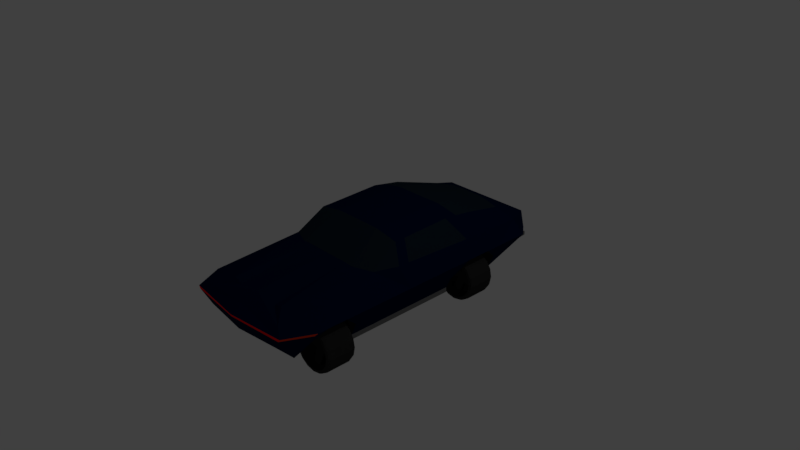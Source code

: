 # Source: Muscle.blend  (saved by Blender 2.79.0; exported with 4.5.12 LTS)
import bpy
from mathutils import Matrix  # noqa: F401  (used for matrix-valued properties, if any)

bpy.ops.wm.read_factory_settings(use_empty=True)
scene = bpy.context.scene
scene.name = 'Scene'

# ---- collections
col_collection_1 = bpy.data.collections.new('Collection 1'); scene.collection.children.link(col_collection_1)

# ---- materials (node trees are filled in below, after node groups)
mat_boost = bpy.data.materials.new('Boost')
mat_boost.alpha_threshold = 0.0
mat_boost.diffuse_color = (0.0, 0.4851, 1.0, 1.0)
mat_boost.roughness = 0.5
mat_car = bpy.data.materials.new('Car')
mat_car.alpha_threshold = 0.0
mat_car.diffuse_color = (0.0, 0.005605, 0.03434, 1.0)
mat_car.roughness = 0.5
mat_car.line_color = (0.0, 0.0, 0.0, 1.0)
mat_glass = bpy.data.materials.new('Glass')
mat_glass.alpha_threshold = 0.0
mat_glass.diffuse_color = (0.008568, 0.01938, 0.03071, 1.0)
mat_glass.roughness = 0.5
mat_chrome = bpy.data.materials.new('Chrome')
mat_chrome.alpha_threshold = 0.0
mat_chrome.diffuse_color = (0.1529, 0.1529, 0.1529, 1.0)
mat_chrome.roughness = 0.5
mat_black = bpy.data.materials.new('Black')
mat_black.alpha_threshold = 0.0
mat_black.diffuse_color = (0.02519, 0.02519, 0.02519, 1.0)
mat_black.roughness = 0.5
mat_indicator = bpy.data.materials.new('Indicator')
mat_indicator.alpha_threshold = 0.0
mat_indicator.diffuse_color = (0.8, 0.04469, 0.0, 1.0)
mat_indicator.roughness = 0.5
mat_headlight = bpy.data.materials.new('Headlight')
mat_headlight.alpha_threshold = 0.0
mat_headlight.diffuse_color = (0.7741, 0.8, 0.0, 1.0)
mat_headlight.roughness = 0.5
mat_brakelight = bpy.data.materials.new('Brakelight')
mat_brakelight.alpha_threshold = 0.0
mat_brakelight.diffuse_color = (1.0, 0.0, 0.0, 1.0)
mat_brakelight.roughness = 0.5

# ---- material node trees
mat_boost.use_nodes = True; mat_boost.node_tree.nodes.clear()
_N = mat_boost.node_tree.nodes; _L = mat_boost.node_tree.links
n0 = _N.new('ShaderNodeOutputMaterial'); n0.name = 'Material Output'; n0.location = (300, 300)
n1 = _N.new('ShaderNodeBsdfDiffuse'); n1.name = 'Diffuse BSDF'; n1.location = (10, 300)
n1.inputs[0].default_value = (0.0, 0.4879, 1.0, 1.0)
_L.new(n1.outputs[0], n0.inputs[0])
n0.is_active_output = True
mat_car.use_nodes = True; mat_car.node_tree.nodes.clear()
_N = mat_car.node_tree.nodes; _L = mat_car.node_tree.links
n0 = _N.new('ShaderNodeOutputMaterial'); n0.name = 'Material Output'; n0.location = (300, 300)
n1 = _N.new('ShaderNodeBsdfDiffuse'); n1.name = 'Diffuse BSDF'; n1.location = (10, 300)
n1.inputs[0].default_value = (0.0, 0.005605, 0.03434, 1.0)
_L.new(n1.outputs[0], n0.inputs[0])
n0.is_active_output = True
mat_glass.use_nodes = True; mat_glass.node_tree.nodes.clear()
_N = mat_glass.node_tree.nodes; _L = mat_glass.node_tree.links
n0 = _N.new('ShaderNodeOutputMaterial'); n0.name = 'Material Output'; n0.location = (300, 300)
n1 = _N.new('ShaderNodeBsdfDiffuse'); n1.name = 'Diffuse BSDF'; n1.location = (10, 300)
n1.inputs[0].default_value = (0.008807, 0.01899, 0.03106, 1.0)
_L.new(n1.outputs[0], n0.inputs[0])
n0.is_active_output = True
mat_chrome.use_nodes = True; mat_chrome.node_tree.nodes.clear()
_N = mat_chrome.node_tree.nodes; _L = mat_chrome.node_tree.links
n0 = _N.new('ShaderNodeOutputMaterial'); n0.name = 'Material Output'; n0.location = (300, 300)
n1 = _N.new('ShaderNodeBsdfDiffuse'); n1.name = 'Diffuse BSDF'; n1.location = (10, 300)
n1.inputs[0].default_value = (0.1523, 0.1523, 0.1523, 1.0)
_L.new(n1.outputs[0], n0.inputs[0])
n0.is_active_output = True
mat_black.use_nodes = True; mat_black.node_tree.nodes.clear()
_N = mat_black.node_tree.nodes; _L = mat_black.node_tree.links
n0 = _N.new('ShaderNodeOutputMaterial'); n0.name = 'Material Output'; n0.location = (300, 300)
n1 = _N.new('ShaderNodeBsdfDiffuse'); n1.name = 'Diffuse BSDF'; n1.location = (10, 300)
n1.inputs[0].default_value = (0.02539, 0.02539, 0.02539, 1.0)
_L.new(n1.outputs[0], n0.inputs[0])
n0.is_active_output = True
mat_indicator.use_nodes = True; mat_indicator.node_tree.nodes.clear()
_N = mat_indicator.node_tree.nodes; _L = mat_indicator.node_tree.links
n0 = _N.new('ShaderNodeOutputMaterial'); n0.name = 'Material Output'; n0.location = (300, 300)
n1 = _N.new('ShaderNodeBsdfDiffuse'); n1.name = 'Diffuse BSDF'; n1.location = (10, 300)
n1.inputs[0].default_value = (0.7991, 0.04519, 0.0, 1.0)
_L.new(n1.outputs[0], n0.inputs[0])
n0.is_active_output = True
mat_headlight.use_nodes = True; mat_headlight.node_tree.nodes.clear()
_N = mat_headlight.node_tree.nodes; _L = mat_headlight.node_tree.links
n0 = _N.new('ShaderNodeOutputMaterial'); n0.name = 'Material Output'; n0.location = (300, 300)
n1 = _N.new('ShaderNodeBsdfDiffuse'); n1.name = 'Diffuse BSDF'; n1.location = (10, 300)
n1.inputs[0].default_value = (0.7758, 0.7991, 0.0, 1.0)
_L.new(n1.outputs[0], n0.inputs[0])
n0.is_active_output = True
mat_brakelight.use_nodes = True; mat_brakelight.node_tree.nodes.clear()
_N = mat_brakelight.node_tree.nodes; _L = mat_brakelight.node_tree.links
n0 = _N.new('ShaderNodeOutputMaterial'); n0.name = 'Material Output'; n0.location = (300, 300)
n1 = _N.new('ShaderNodeBsdfDiffuse'); n1.name = 'Diffuse BSDF'; n1.location = (10, 300)
n1.inputs[0].default_value = (1.0, 0.0, 0.0, 1.0)
_L.new(n1.outputs[0], n0.inputs[0])
n0.is_active_output = True

# ---- world
world_world = bpy.data.worlds.new('World'); scene.world = world_world
world_world.color = (0.05088, 0.05088, 0.05088)
world_world.use_sun_shadow = False
world_world.sun_shadow_jitter_overblur = 0.0
world_world.cycles.sampling_method = 'MANUAL'

# ---- cameras
cam_camera = bpy.data.cameras.new('Camera')
cam_camera.clip_end = 100.0
cam_camera.lens = 35.0
cam_camera.sensor_width = 32.0
cam_camera.sensor_height = 18.0
cam_camera.ortho_scale = 7.314
cam_camera.dof.focus_distance = 0.0

# ---- lights
light_lamp = bpy.data.lights.new('Lamp', 'POINT')
light_lamp.transmission_factor = 0.0
light_lamp.cutoff_distance = 30.0
light_lamp.energy = 100.0
light_lamp.shadow_buffer_clip_start = 1.001
light_lamp.shadow_soft_size = 0.1
light_lamp.shadow_maximum_resolution = 0.006
light_lamp.use_absolute_resolution = True

# ---- meshes
me_cube_002 = bpy.data.meshes.new('Cube.002')
me_cube_002.from_pydata([(0.4499, 2.002, -0.1717), (-0.4499, 2.002, -0.1717), (0.4015, 1.927, -0.2898), (-0.4015, 1.927, -0.2898)], [], [(1, 0, 2, 3)])
_uv = me_cube_002.uv_layers.new(name='UVMap')
_uv.uv.foreach_set('vector', [3.941e-05, 3.941e-05, 1.0, 3.941e-05, 0.9461, 0.1554, 0.05385, 0.1554])
me_cube_002.materials.append(mat_boost)
me_cube_002.use_remesh_preserve_volume = False
me_cube_002.use_remesh_preserve_attributes = False
me_cube_002.use_mirror_vertex_groups = False
me_cube_002.update()
me_cube_001 = bpy.data.meshes.new('Cube.001')
me_cube_001.from_pydata([(0.8107, -2.018, -0.0007346), (0.6642, 2.228, 0.1217), (0.8107, 2.113, -0.03945), (0.7882, -2.018, -0.03601), (0.7531, 2.113, -0.03945), (0.6483, 2.2, 0.08243), (0.6128, 2.2, 0.08194), (-0.8107, -2.018, -0.0007346), (-0.6642, 2.228, 0.1217), (-0.8107, 2.113, -0.03945), (2.384e-07, -2.108, -0.0007346), (0.0, 2.228, 0.1217), (2.384e-07, -2.094, -0.03591), (-0.7882, -2.018, -0.03601), (0.0, 2.194, 0.07354), (-0.7531, 2.113, -0.03945), (-0.6483, 2.2, 0.08243), (-0.6128, 2.2, 0.08194)], [], [(12, 3, 0, 10), (4, 5, 6, 14, 11, 1, 2), (12, 10, 7, 13), (15, 9, 8, 11, 14, 17, 16)])
me_cube_001.polygons.foreach_set('material_index', [6, 6, 6, 6])
me_cube_001.materials.append(mat_car)
me_cube_001.materials.append(mat_glass)
me_cube_001.materials.append(mat_chrome)
me_cube_001.materials.append(mat_black)
me_cube_001.materials.append(mat_indicator)
me_cube_001.materials.append(mat_headlight)
me_cube_001.materials.append(mat_brakelight)
me_cube_001.use_remesh_preserve_volume = False
me_cube_001.use_remesh_preserve_attributes = False
me_cube_001.use_mirror_vertex_groups = False
me_cube_001.update()
me_cylinder_003 = bpy.data.meshes.new('Cylinder.003')
me_cylinder_003.from_pydata([(-0.1616, -0.3049, -7.898e-07), (-0.1616, -0.2817, 0.1167), (-0.1616, -0.2156, 0.2156), (-0.1616, -0.1167, 0.2817), (-0.1616, 9.61e-08, 0.3049), (-0.1616, 0.1167, 0.2817), (-0.1616, 0.2156, 0.2156), (-0.1616, 0.2817, 0.1167), (-0.1616, 0.3049, -8.941e-07), (-0.1616, 0.2817, -0.1167), (-0.1616, 0.2156, -0.2156), (-0.1616, 0.1167, -0.2817), (-0.1616, -1.816e-08, -0.3049), (-0.1616, -0.1167, -0.2817), (-0.1616, -0.2156, -0.2156), (-0.1616, -0.2817, -0.1167), (-0.1935, -0.2686, 0.1113), (-0.1935, -0.2908, -7.898e-07), (-0.1935, -0.2056, 0.2056), (-0.1935, -0.1113, 0.2686), (-0.1935, 1.018e-07, 0.2908), (-0.1935, 0.1113, 0.2686), (-0.1935, 0.2056, 0.2056), (-0.1935, 0.2686, 0.1113), (-0.1935, 0.2908, -8.941e-07), (-0.1935, 0.2686, -0.1113), (-0.1935, 0.2056, -0.2056), (-0.1935, 0.1113, -0.2686), (-0.1935, -7.846e-09, -0.2908), (-0.1935, -0.1113, -0.2686), (-0.1935, -0.2056, -0.2056), (-0.1935, -0.2686, -0.1113), (-0.1992, -0.2346, 0.09716), (-0.1992, -0.2539, -8.047e-07), (-0.1992, -0.1795, 0.1795), (-0.1992, -0.09716, 0.2346), (-0.1992, 9.721e-08, 0.2539), (-0.1992, 0.09716, 0.2346), (-0.1992, 0.1795, 0.1795), (-0.1992, 0.2346, 0.09716), (-0.1992, 0.2539, -8.792e-07), (-0.1992, 0.2346, -0.09716), (-0.1992, 0.1795, -0.1795), (-0.1992, 0.09716, -0.2346), (-0.1992, -4.207e-10, -0.2539), (-0.1992, -0.09716, -0.2346), (-0.1992, -0.1795, -0.1795), (-0.1992, -0.2346, -0.09716), (-0.1062, -0.2346, 0.09716), (-0.1062, -0.2539, -7.972e-07), (-0.1062, -0.1795, 0.1795), (-0.1062, -0.09716, 0.2346), (-0.1062, 8.138e-08, 0.2539), (-0.1062, 0.09716, 0.2346), (-0.1062, 0.1795, 0.1795), (-0.1062, 0.2346, 0.09716), (-0.1062, 0.2539, -8.792e-07), (-0.1062, 0.2346, -0.09716), (-0.1062, 0.1795, -0.1795), (-0.1062, 0.09716, -0.2346), (-0.1062, -1.625e-08, -0.2539), (-0.1062, -0.09716, -0.2346), (-0.1062, -0.1795, -0.1795), (-0.1062, -0.2346, -0.09716), (-0.06934, -0.07097, 0.04742), (-0.06934, -0.04742, -0.07097), (-0.06934, 0.04742, 0.07097), (-0.06934, 0.07097, -0.04742), (-0.0229, -0.2346, 0.09716), (-0.0229, -0.2539, -7.935e-07), (-0.0229, -0.1795, 0.1795), (-0.0229, -0.09716, 0.2346), (-0.0229, 0.09716, 0.2346), (-0.0229, 6.052e-08, 0.2539), (-0.0229, 0.1795, 0.1795), (-0.0229, 0.2346, 0.09716), (-0.0229, 0.2346, -0.09716), (-0.0229, 0.2539, -8.754e-07), (-0.0229, 0.1795, -0.1795), (-0.0229, 0.09716, -0.2346), (-0.0229, -0.09716, -0.2346), (-0.0229, -3.711e-08, -0.2539), (-0.0229, -0.1795, -0.1795), (-0.0229, -0.2346, -0.09716), (-0.0229, 0.07097, -0.04742), (-0.0229, 0.04742, 0.07097), (-0.0229, -0.07097, 0.04742), (-0.0229, -0.04742, -0.07097), (0.1616, -0.3049, -7.749e-07), (0.1616, -0.2817, 0.1167), (0.1616, -0.2156, 0.2156), (0.1616, -0.1167, 0.2817), (0.1616, 1.521e-08, 0.3049), (0.1616, 0.1167, 0.2817), (0.1616, 0.2156, 0.2156), (0.1616, 0.2817, 0.1167), (0.1616, 0.3049, -8.792e-07), (0.1616, 0.2817, -0.1167), (0.1616, 0.2156, -0.2156), (0.1616, 0.1167, -0.2817), (0.1616, -9.905e-08, -0.3049), (0.1616, -0.1167, -0.2817), (0.1616, -0.2156, -0.2156), (0.1616, -0.2817, -0.1167), (9.552e-08, -0.3049, -7.835e-07), (9.686e-08, -0.2817, 0.1167), (1.043e-07, -0.2156, 0.2156), (1.192e-07, -0.1167, 0.2817), (1.49e-07, 3.703e-08, 0.3049), (1.788e-07, 0.1167, 0.2817), (2.235e-07, 0.2156, 0.2156), (2.384e-07, 0.2817, 0.1167), (2.482e-07, 0.3049, -8.828e-07), (2.459e-07, 0.2817, -0.1167), (2.384e-07, 0.2156, -0.2156), (2.086e-07, 0.1167, -0.2817), (1.788e-07, -8.095e-08, -0.3049), (1.49e-07, -0.1167, -0.2817), (1.341e-07, -0.2156, -0.2156), (1.043e-07, -0.2817, -0.1167), (0.1935, -0.2686, 0.1113), (0.1935, -0.2908, -7.749e-07), (0.1935, -0.2056, 0.2056), (0.1935, -0.1113, 0.2686), (0.1935, 4.897e-09, 0.2908), (0.1935, 0.1113, 0.2686), (0.1935, 0.2056, 0.2056), (0.1935, 0.2686, 0.1113), (0.1935, 0.2908, -8.792e-07), (0.1935, 0.2686, -0.1113), (0.1935, 0.2056, -0.2056), (0.1935, 0.1113, -0.2686), (0.1935, -1.048e-07, -0.2908), (0.1935, -0.1113, -0.2686), (0.1935, -0.2056, -0.2056), (0.1935, -0.2686, -0.1113), (0.1992, -0.2346, 0.09716), (0.1992, -0.2539, -7.898e-07), (0.1992, -0.1795, 0.1795), (0.1992, -0.09716, 0.2346), (0.1992, -2.528e-09, 0.2539), (0.1992, 0.09716, 0.2346), (0.1992, 0.1795, 0.1795), (0.1992, 0.2346, 0.09716), (0.1992, 0.2539, -8.643e-07), (0.1992, 0.2346, -0.09716), (0.1992, 0.1795, -0.1795), (0.1992, 0.09716, -0.2346), (0.1992, -1.002e-07, -0.2539), (0.1992, -0.09716, -0.2346), (0.1992, -0.1795, -0.1795), (0.1992, -0.2346, -0.09716), (0.1062, -0.2346, 0.09716), (0.1062, -0.2539, -7.898e-07), (0.1062, -0.1795, 0.1795), (0.1062, -0.09716, 0.2346), (0.1062, 2.82e-08, 0.2539), (0.1062, 0.09716, 0.2346), (0.1062, 0.1795, 0.1795), (0.1062, 0.2346, 0.09716), (0.1062, 0.2539, -8.717e-07), (0.1062, 0.2346, -0.09716), (0.1062, 0.1795, -0.1795), (0.1062, 0.09716, -0.2346), (0.1062, -6.943e-08, -0.2539), (0.1062, -0.09716, -0.2346), (0.1062, -0.1795, -0.1795), (0.1062, -0.2346, -0.09716), (0.06934, -0.07097, 0.04742), (0.06934, -0.04742, -0.07097), (0.06934, 0.04742, 0.07097), (0.06934, 0.07097, -0.04742), (0.0229, -0.2346, 0.09716), (0.0229, -0.2539, -7.916e-07), (0.0229, -0.1795, 0.1795), (0.0229, -0.09716, 0.2346), (0.0229, 0.09716, 0.2346), (0.0229, 4.906e-08, 0.2539), (0.0229, 0.1795, 0.1795), (0.0229, 0.2346, 0.09716), (0.0229, 0.2346, -0.09716), (0.0229, 0.2539, -8.736e-07), (0.0229, 0.1795, -0.1795), (0.0229, 0.09716, -0.2346), (0.0229, -0.09716, -0.2346), (0.0229, -4.857e-08, -0.2539), (0.0229, -0.1795, -0.1795), (0.0229, -0.2346, -0.09716), (0.0229, 0.07097, -0.04742), (0.0229, 0.04742, 0.07097), (0.0229, -0.07097, 0.04742), (0.0229, -0.04742, -0.07097)], [], [(104, 105, 1, 0), (105, 106, 2, 1), (106, 107, 3, 2), (107, 108, 4, 3), (108, 109, 5, 4), (109, 110, 6, 5), (110, 111, 7, 6), (111, 112, 8, 7), (112, 113, 9, 8), (113, 114, 10, 9), (114, 115, 11, 10), (115, 116, 12, 11), (116, 117, 13, 12), (117, 118, 14, 13), (3, 19, 18, 2), (118, 119, 15, 14), (119, 104, 0, 15), (31, 47, 46, 30), (11, 27, 26, 10), (4, 20, 19, 3), (12, 28, 27, 11), (5, 21, 20, 4), (13, 29, 28, 12), (6, 22, 21, 5), (14, 30, 29, 13), (7, 23, 22, 6), (1, 16, 17, 0), (15, 31, 30, 14), (8, 24, 23, 7), (0, 17, 31, 15), (9, 25, 24, 8), (2, 18, 16, 1), (10, 26, 25, 9), (45, 61, 60, 44), (24, 40, 39, 23), (16, 32, 33, 17), (17, 33, 47, 31), (25, 41, 40, 24), (18, 34, 32, 16), (26, 42, 41, 25), (19, 35, 34, 18), (27, 43, 42, 26), (20, 36, 35, 19), (28, 44, 43, 27), (21, 37, 36, 20), (29, 45, 44, 28), (22, 38, 37, 21), (30, 46, 45, 29), (23, 39, 38, 22), (66, 85, 75, 55), (38, 54, 53, 37), (46, 62, 61, 45), (39, 55, 54, 38), (47, 63, 62, 46), (40, 56, 55, 39), (32, 48, 49, 33), (33, 49, 63, 47), (41, 57, 56, 40), (34, 50, 48, 32), (42, 58, 57, 41), (35, 51, 50, 34), (43, 59, 58, 42), (36, 52, 51, 35), (44, 60, 59, 43), (37, 53, 52, 36), (68, 70, 71, 86, 69), (59, 79, 78, 58), (55, 56, 67, 66), (51, 52, 66, 64), (56, 77, 84, 67), (65, 63, 49, 64), (59, 60, 65, 67), (67, 65, 64, 66), (51, 71, 70, 50), (77, 76, 78, 79, 84), (81, 80, 82, 83, 87), (73, 72, 74, 75, 85), (67, 84, 79, 59), (53, 72, 73, 52), (49, 69, 86, 64), (61, 80, 81, 60), (54, 74, 72, 53), (65, 87, 83, 63), (62, 82, 80, 61), (52, 73, 85, 66), (55, 75, 74, 54), (64, 86, 71, 51), (63, 83, 82, 62), (60, 81, 87, 65), (48, 68, 69, 49), (57, 76, 77, 56), (50, 70, 68, 48), (58, 78, 76, 57), (104, 88, 89, 105), (105, 89, 90, 106), (106, 90, 91, 107), (107, 91, 92, 108), (108, 92, 93, 109), (109, 93, 94, 110), (110, 94, 95, 111), (111, 95, 96, 112), (112, 96, 97, 113), (113, 97, 98, 114), (114, 98, 99, 115), (115, 99, 100, 116), (116, 100, 101, 117), (117, 101, 102, 118), (91, 90, 122, 123), (118, 102, 103, 119), (119, 103, 88, 104), (135, 134, 150, 151), (99, 98, 130, 131), (92, 91, 123, 124), (100, 99, 131, 132), (93, 92, 124, 125), (101, 100, 132, 133), (94, 93, 125, 126), (102, 101, 133, 134), (95, 94, 126, 127), (89, 88, 121, 120), (103, 102, 134, 135), (96, 95, 127, 128), (88, 103, 135, 121), (97, 96, 128, 129), (90, 89, 120, 122), (98, 97, 129, 130), (149, 148, 164, 165), (128, 127, 143, 144), (120, 121, 137, 136), (121, 135, 151, 137), (129, 128, 144, 145), (122, 120, 136, 138), (130, 129, 145, 146), (123, 122, 138, 139), (131, 130, 146, 147), (124, 123, 139, 140), (132, 131, 147, 148), (125, 124, 140, 141), (133, 132, 148, 149), (126, 125, 141, 142), (134, 133, 149, 150), (127, 126, 142, 143), (170, 159, 179, 189), (142, 141, 157, 158), (150, 149, 165, 166), (143, 142, 158, 159), (151, 150, 166, 167), (144, 143, 159, 160), (136, 137, 153, 152), (137, 151, 167, 153), (145, 144, 160, 161), (138, 136, 152, 154), (146, 145, 161, 162), (139, 138, 154, 155), (147, 146, 162, 163), (140, 139, 155, 156), (148, 147, 163, 164), (141, 140, 156, 157), (172, 173, 190, 175, 174), (163, 162, 182, 183), (159, 170, 171, 160), (155, 168, 170, 156), (160, 171, 188, 181), (169, 168, 153, 167), (163, 171, 169, 164), (171, 170, 168, 169), (155, 154, 174, 175), (181, 188, 183, 182, 180), (185, 191, 187, 186, 184), (177, 189, 179, 178, 176), (171, 163, 183, 188), (157, 156, 177, 176), (153, 168, 190, 173), (165, 164, 185, 184), (158, 157, 176, 178), (169, 167, 187, 191), (166, 165, 184, 186), (156, 170, 189, 177), (159, 158, 178, 179), (168, 155, 175, 190), (167, 166, 186, 187), (164, 169, 191, 185), (152, 153, 173, 172), (161, 160, 181, 180), (154, 152, 172, 174), (162, 161, 180, 182)])
me_cylinder_003.polygons.foreach_set('material_index', [0, 0, 0, 0, 0, 0, 0, 0, 0, 0, 0, 0, 0, 0, 0, 0, 0, 0, 0, 0, 0, 0, 0, 0, 0, 0, 0, 0, 0, 0, 0, 0, 0, 1, 0, 0, 0, 0, 0, 0, 0, 0, 0, 0, 0, 0, 0, 0, 0, 1, 1, 1, 1, 1, 1, 1, 1, 1, 1, 1, 1, 1, 1, 1, 1, 1, 1, 0, 0, 1, 0, 0, 0, 1, 1, 1, 1, 1, 1, 1, 1, 1, 1, 1, 1, 1, 1, 1, 1, 1, 1, 1, 1, 0, 0, 0, 0, 0, 0, 0, 0, 0, 0, 0, 0, 0, 0, 0, 0, 0, 0, 0, 0, 0, 0, 0, 0, 0, 0, 0, 0, 0, 0, 0, 0, 0, 0, 0, 0, 0, 0, 0, 0, 0, 0, 0, 0, 0, 0, 0, 0, 0, 0, 0, 0, 0, 0, 0, 0, 0, 0, 0, 0, 0, 0, 0, 0, 0, 0, 0, 0, 0, 0, 0, 0, 0, 0, 0, 0, 0, 0, 0, 0, 0, 0, 0, 0, 0, 0, 0, 0, 0, 0, 0, 0, 0])
me_cylinder_003.materials.append(mat_black)
me_cylinder_003.materials.append(mat_chrome)
me_cylinder_003.materials.append(mat_car)
me_cylinder_003.use_remesh_preserve_volume = False
me_cylinder_003.use_remesh_preserve_attributes = False
me_cylinder_003.use_mirror_vertex_groups = False
me_cylinder_003.update()
me_cylinder_002 = bpy.data.meshes.new('Cylinder.002')
me_cylinder_002.from_pydata([(-0.1616, 0.3049, 7.898e-07), (-0.1616, 0.2817, -0.1167), (-0.1616, 0.2156, -0.2156), (-0.1616, 0.1167, -0.2817), (-0.1616, -2.336e-08, -0.3049), (-0.1616, -0.1167, -0.2817), (-0.1616, -0.2156, -0.2156), (-0.1616, -0.2817, -0.1167), (-0.1616, -0.3049, 8.941e-07), (-0.1616, -0.2817, 0.1167), (-0.1616, -0.2156, 0.2156), (-0.1616, -0.1167, 0.2817), (-0.1616, 9.09e-08, 0.3049), (-0.1616, 0.1167, 0.2817), (-0.1616, 0.2156, 0.2156), (-0.1616, 0.2817, 0.1167), (-0.1935, 0.2686, -0.1113), (-0.1935, 0.2908, 8.047e-07), (-0.1935, 0.2056, -0.2056), (-0.1935, 0.1113, -0.2686), (-0.1935, -1.584e-08, -0.2908), (-0.1935, -0.1113, -0.2686), (-0.1935, -0.2056, -0.2056), (-0.1935, -0.2686, -0.1113), (-0.1935, -0.2908, 8.941e-07), (-0.1935, -0.2686, 0.1113), (-0.1935, -0.2056, 0.2056), (-0.1935, -0.1113, 0.2686), (-0.1935, 9.381e-08, 0.2908), (-0.1935, 0.1113, 0.2686), (-0.1935, 0.2056, 0.2056), (-0.1935, 0.2686, 0.1113), (-0.1992, 0.2346, -0.09716), (-0.1992, 0.2539, 8.047e-07), (-0.1992, 0.1795, -0.1795), (-0.1992, 0.09716, -0.2346), (-0.1992, -8.91e-09, -0.2539), (-0.1992, -0.09716, -0.2346), (-0.1992, -0.1795, -0.1795), (-0.1992, -0.2346, -0.09716), (-0.1992, -0.2539, 8.941e-07), (-0.1992, -0.2346, 0.09716), (-0.1992, -0.1795, 0.1795), (-0.1992, -0.09716, 0.2346), (-0.1992, 8.872e-08, 0.2539), (-0.1992, 0.09716, 0.2346), (-0.1992, 0.1795, 0.1795), (-0.1992, 0.2346, 0.09716), (-0.1062, 0.2346, -0.09716), (-0.1062, 0.2539, 7.972e-07), (-0.1062, 0.1795, -0.1795), (-0.1062, 0.09716, -0.2346), (-0.1062, -3.151e-08, -0.2539), (-0.1062, -0.09716, -0.2346), (-0.1062, -0.1795, -0.1795), (-0.1062, -0.2346, -0.09716), (-0.1062, -0.2539, 8.866e-07), (-0.1062, -0.2346, 0.09716), (-0.1062, -0.1795, 0.1795), (-0.1062, -0.09716, 0.2346), (-0.1062, 6.612e-08, 0.2539), (-0.1062, 0.09716, 0.2346), (-0.1062, 0.1795, 0.1795), (-0.1062, 0.2346, 0.09716), (-0.06934, 0.07097, -0.04742), (-0.06934, 0.04742, 0.07097), (-0.06934, -0.04742, -0.07097), (-0.06934, -0.07097, 0.04742), (-0.0229, 0.2346, -0.09716), (-0.0229, 0.2539, 7.972e-07), (-0.0229, 0.1795, -0.1795), (-0.0229, 0.09716, -0.2346), (-0.0229, -0.09716, -0.2346), (-0.0229, -4.508e-08, -0.2539), (-0.0229, -0.1795, -0.1795), (-0.0229, -0.2346, -0.09716), (-0.0229, -0.2346, 0.09716), (-0.0229, -0.2539, 8.792e-07), (-0.0229, -0.1795, 0.1795), (-0.0229, -0.09716, 0.2346), (-0.0229, 0.09716, 0.2346), (-0.0229, 5.255e-08, 0.2539), (-0.0229, 0.1795, 0.1795), (-0.0229, 0.2346, 0.09716), (-0.0229, -0.07097, 0.04742), (-0.0229, -0.04742, -0.07097), (-0.0229, 0.07097, -0.04742), (-0.0229, 0.04742, 0.07097), (0.1616, 0.3049, 7.749e-07), (0.1616, 0.2817, -0.1167), (0.1616, 0.2156, -0.2156), (0.1616, 0.1167, -0.2817), (0.1616, -7.6e-08, -0.3049), (0.1616, -0.1167, -0.2817), (0.1616, -0.2156, -0.2156), (0.1616, -0.2817, -0.1167), (0.1616, -0.3049, 8.792e-07), (0.1616, -0.2817, 0.1167), (0.1616, -0.2156, 0.2156), (0.1616, -0.1167, 0.2817), (0.1616, 3.826e-08, 0.3049), (0.1616, 0.1167, 0.2817), (0.1616, 0.2156, 0.2156), (0.1616, 0.2817, 0.1167), (-2.151e-07, 0.3049, 7.876e-07), (-2.235e-07, 0.2817, -0.1167), (-2.384e-07, 0.2156, -0.2156), (-2.682e-07, 0.1167, -0.2817), (-2.682e-07, -3.105e-08, -0.3049), (-2.98e-07, -0.1167, -0.2817), (-3.129e-07, -0.2156, -0.2156), (-3.129e-07, -0.2817, -0.1167), (-3.145e-07, -0.3049, 8.869e-07), (-3.055e-07, -0.2817, 0.1167), (-2.831e-07, -0.2156, 0.2156), (-2.682e-07, -0.1167, 0.2817), (-2.384e-07, 8.693e-08, 0.3049), (-2.384e-07, 0.1167, 0.2817), (-2.235e-07, 0.2156, 0.2156), (-2.161e-07, 0.2817, 0.1167), (0.1935, 0.2686, -0.1113), (0.1935, 0.2908, 7.749e-07), (0.1935, 0.2056, -0.2056), (0.1935, 0.1113, -0.2686), (0.1935, -7.891e-08, -0.2908), (0.1935, -0.1113, -0.2686), (0.1935, -0.2056, -0.2056), (0.1935, -0.2686, -0.1113), (0.1935, -0.2908, 8.792e-07), (0.1935, -0.2686, 0.1113), (0.1935, -0.2056, 0.2056), (0.1935, -0.1113, 0.2686), (0.1935, 3.074e-08, 0.2908), (0.1935, 0.1113, 0.2686), (0.1935, 0.2056, 0.2056), (0.1935, 0.2686, 0.1113), (0.1992, 0.2346, -0.09716), (0.1992, 0.2539, 7.898e-07), (0.1992, 0.1795, -0.1795), (0.1992, 0.09716, -0.2346), (0.1992, -7.382e-08, -0.2539), (0.1992, -0.09716, -0.2346), (0.1992, -0.1795, -0.1795), (0.1992, -0.2346, -0.09716), (0.1992, -0.2539, 8.643e-07), (0.1992, -0.2346, 0.09716), (0.1992, -0.1795, 0.1795), (0.1992, -0.09716, 0.2346), (0.1992, 2.381e-08, 0.2539), (0.1992, 0.09716, 0.2346), (0.1992, 0.1795, 0.1795), (0.1992, 0.2346, 0.09716), (0.1062, 0.2346, -0.09716), (0.1062, 0.2539, 7.898e-07), (0.1062, 0.1795, -0.1795), (0.1062, 0.09716, -0.2346), (0.1062, -6.612e-08, -0.2539), (0.1062, -0.09716, -0.2346), (0.1062, -0.1795, -0.1795), (0.1062, -0.2346, -0.09716), (0.1062, -0.2539, 8.717e-07), (0.1062, -0.2346, 0.09716), (0.1062, -0.1795, 0.1795), (0.1062, -0.09716, 0.2346), (0.1062, 3.151e-08, 0.2539), (0.1062, 0.09716, 0.2346), (0.1062, 0.1795, 0.1795), (0.1062, 0.2346, 0.09716), (0.06934, 0.07097, -0.04742), (0.06934, 0.04742, 0.07097), (0.06934, -0.04742, -0.07097), (0.06934, -0.07097, 0.04742), (0.0229, 0.2346, -0.09716), (0.0229, 0.2539, 7.953e-07), (0.0229, 0.1795, -0.1795), (0.0229, 0.09716, -0.2346), (0.0229, -0.09716, -0.2346), (0.0229, -5.255e-08, -0.2539), (0.0229, -0.1795, -0.1795), (0.0229, -0.2346, -0.09716), (0.0229, -0.2346, 0.09716), (0.0229, -0.2539, 8.773e-07), (0.0229, -0.1795, 0.1795), (0.0229, -0.09716, 0.2346), (0.0229, 0.09716, 0.2346), (0.0229, 4.508e-08, 0.2539), (0.0229, 0.1795, 0.1795), (0.0229, 0.2346, 0.09716), (0.0229, -0.07097, 0.04742), (0.0229, -0.04742, -0.07097), (0.0229, 0.07097, -0.04742), (0.0229, 0.04742, 0.07097)], [], [(104, 105, 1, 0), (105, 106, 2, 1), (106, 107, 3, 2), (107, 108, 4, 3), (108, 109, 5, 4), (109, 110, 6, 5), (110, 111, 7, 6), (111, 112, 8, 7), (112, 113, 9, 8), (113, 114, 10, 9), (114, 115, 11, 10), (115, 116, 12, 11), (116, 117, 13, 12), (117, 118, 14, 13), (3, 19, 18, 2), (118, 119, 15, 14), (119, 104, 0, 15), (31, 47, 46, 30), (11, 27, 26, 10), (4, 20, 19, 3), (12, 28, 27, 11), (5, 21, 20, 4), (13, 29, 28, 12), (6, 22, 21, 5), (14, 30, 29, 13), (7, 23, 22, 6), (1, 16, 17, 0), (15, 31, 30, 14), (8, 24, 23, 7), (0, 17, 31, 15), (9, 25, 24, 8), (2, 18, 16, 1), (10, 26, 25, 9), (45, 61, 60, 44), (24, 40, 39, 23), (16, 32, 33, 17), (17, 33, 47, 31), (25, 41, 40, 24), (18, 34, 32, 16), (26, 42, 41, 25), (19, 35, 34, 18), (27, 43, 42, 26), (20, 36, 35, 19), (28, 44, 43, 27), (21, 37, 36, 20), (29, 45, 44, 28), (22, 38, 37, 21), (30, 46, 45, 29), (23, 39, 38, 22), (66, 85, 75, 55), (38, 54, 53, 37), (46, 62, 61, 45), (39, 55, 54, 38), (47, 63, 62, 46), (40, 56, 55, 39), (32, 48, 49, 33), (33, 49, 63, 47), (41, 57, 56, 40), (34, 50, 48, 32), (42, 58, 57, 41), (35, 51, 50, 34), (43, 59, 58, 42), (36, 52, 51, 35), (44, 60, 59, 43), (37, 53, 52, 36), (68, 70, 71, 86, 69), (59, 79, 78, 58), (55, 56, 67, 66), (51, 52, 66, 64), (56, 77, 84, 67), (65, 63, 49, 64), (59, 60, 65, 67), (67, 65, 64, 66), (51, 71, 70, 50), (77, 76, 78, 79, 84), (81, 80, 82, 83, 87), (73, 72, 74, 75, 85), (67, 84, 79, 59), (53, 72, 73, 52), (49, 69, 86, 64), (61, 80, 81, 60), (54, 74, 72, 53), (65, 87, 83, 63), (62, 82, 80, 61), (52, 73, 85, 66), (55, 75, 74, 54), (64, 86, 71, 51), (63, 83, 82, 62), (60, 81, 87, 65), (48, 68, 69, 49), (57, 76, 77, 56), (50, 70, 68, 48), (58, 78, 76, 57), (104, 88, 89, 105), (105, 89, 90, 106), (106, 90, 91, 107), (107, 91, 92, 108), (108, 92, 93, 109), (109, 93, 94, 110), (110, 94, 95, 111), (111, 95, 96, 112), (112, 96, 97, 113), (113, 97, 98, 114), (114, 98, 99, 115), (115, 99, 100, 116), (116, 100, 101, 117), (117, 101, 102, 118), (91, 90, 122, 123), (118, 102, 103, 119), (119, 103, 88, 104), (135, 134, 150, 151), (99, 98, 130, 131), (92, 91, 123, 124), (100, 99, 131, 132), (93, 92, 124, 125), (101, 100, 132, 133), (94, 93, 125, 126), (102, 101, 133, 134), (95, 94, 126, 127), (89, 88, 121, 120), (103, 102, 134, 135), (96, 95, 127, 128), (88, 103, 135, 121), (97, 96, 128, 129), (90, 89, 120, 122), (98, 97, 129, 130), (149, 148, 164, 165), (128, 127, 143, 144), (120, 121, 137, 136), (121, 135, 151, 137), (129, 128, 144, 145), (122, 120, 136, 138), (130, 129, 145, 146), (123, 122, 138, 139), (131, 130, 146, 147), (124, 123, 139, 140), (132, 131, 147, 148), (125, 124, 140, 141), (133, 132, 148, 149), (126, 125, 141, 142), (134, 133, 149, 150), (127, 126, 142, 143), (170, 159, 179, 189), (142, 141, 157, 158), (150, 149, 165, 166), (143, 142, 158, 159), (151, 150, 166, 167), (144, 143, 159, 160), (136, 137, 153, 152), (137, 151, 167, 153), (145, 144, 160, 161), (138, 136, 152, 154), (146, 145, 161, 162), (139, 138, 154, 155), (147, 146, 162, 163), (140, 139, 155, 156), (148, 147, 163, 164), (141, 140, 156, 157), (172, 173, 190, 175, 174), (163, 162, 182, 183), (159, 170, 171, 160), (155, 168, 170, 156), (160, 171, 188, 181), (169, 168, 153, 167), (163, 171, 169, 164), (171, 170, 168, 169), (155, 154, 174, 175), (181, 188, 183, 182, 180), (185, 191, 187, 186, 184), (177, 189, 179, 178, 176), (171, 163, 183, 188), (157, 156, 177, 176), (153, 168, 190, 173), (165, 164, 185, 184), (158, 157, 176, 178), (169, 167, 187, 191), (166, 165, 184, 186), (156, 170, 189, 177), (159, 158, 178, 179), (168, 155, 175, 190), (167, 166, 186, 187), (164, 169, 191, 185), (152, 153, 173, 172), (161, 160, 181, 180), (154, 152, 172, 174), (162, 161, 180, 182)])
me_cylinder_002.polygons.foreach_set('material_index', [0, 0, 0, 0, 0, 0, 0, 0, 0, 0, 0, 0, 0, 0, 0, 0, 0, 0, 0, 0, 0, 0, 0, 0, 0, 0, 0, 0, 0, 0, 0, 0, 0, 1, 0, 0, 0, 0, 0, 0, 0, 0, 0, 0, 0, 0, 0, 0, 0, 1, 1, 1, 1, 1, 1, 1, 1, 1, 1, 1, 1, 1, 1, 1, 1, 1, 1, 0, 0, 1, 0, 0, 0, 1, 1, 1, 1, 1, 1, 1, 1, 1, 1, 1, 1, 1, 1, 1, 1, 1, 1, 1, 1, 0, 0, 0, 0, 0, 0, 0, 0, 0, 0, 0, 0, 0, 0, 0, 0, 0, 0, 0, 0, 0, 0, 0, 0, 0, 0, 0, 0, 0, 0, 0, 0, 0, 0, 0, 0, 0, 0, 0, 0, 0, 0, 0, 0, 0, 0, 0, 0, 0, 0, 0, 0, 0, 0, 0, 0, 0, 0, 0, 0, 0, 0, 0, 0, 0, 0, 0, 0, 0, 0, 0, 0, 0, 0, 0, 0, 0, 0, 0, 0, 0, 0, 0, 0, 0, 0, 0, 0, 0, 0, 0, 0, 0])
me_cylinder_002.materials.append(mat_black)
me_cylinder_002.materials.append(mat_chrome)
me_cylinder_002.materials.append(mat_car)
me_cylinder_002.use_remesh_preserve_volume = False
me_cylinder_002.use_remesh_preserve_attributes = False
me_cylinder_002.use_mirror_vertex_groups = False
me_cylinder_002.update()
me_cylinder_001 = bpy.data.meshes.new('Cylinder.001')
me_cylinder_001.from_pydata([(0.1616, 0.3049, -2.98e-08), (0.1616, 0.2817, -0.1167), (0.1616, 0.2156, -0.2156), (0.1616, 0.1167, -0.2817), (0.1616, -7.899e-08, -0.3049), (0.1616, -0.1167, -0.2817), (0.1616, -0.2156, -0.2156), (0.1616, -0.2817, -0.1167), (0.1616, -0.3049, 5.96e-08), (0.1616, -0.2817, 0.1167), (0.1616, -0.2156, 0.2156), (0.1616, -0.1167, 0.2817), (0.1616, 3.527e-08, 0.3049), (0.1616, 0.1167, 0.2817), (0.1616, 0.2156, 0.2156), (0.1616, 0.2817, 0.1167), (0.1935, 0.2686, -0.1113), (0.1935, 0.2908, -2.98e-08), (0.1935, 0.2056, -0.2056), (0.1935, 0.1113, -0.2686), (0.1935, -8.189e-08, -0.2908), (0.1935, -0.1113, -0.2686), (0.1935, -0.2056, -0.2056), (0.1935, -0.2686, -0.1113), (0.1935, -0.2908, 5.96e-08), (0.1935, -0.2686, 0.1113), (0.1935, -0.2056, 0.2056), (0.1935, -0.1113, 0.2686), (0.1935, 2.775e-08, 0.2908), (0.1935, 0.1113, 0.2686), (0.1935, 0.2056, 0.2056), (0.1935, 0.2686, 0.1113), (0.1992, 0.2346, -0.09716), (0.1992, 0.2539, -2.98e-08), (0.1992, 0.1795, -0.1795), (0.1992, 0.09716, -0.2346), (0.1992, -7.681e-08, -0.2539), (0.1992, -0.09716, -0.2346), (0.1992, -0.1795, -0.1795), (0.1992, -0.2346, -0.09716), (0.1992, -0.2539, 5.96e-08), (0.1992, -0.2346, 0.09716), (0.1992, -0.1795, 0.1795), (0.1992, -0.09716, 0.2346), (0.1992, 2.082e-08, 0.2539), (0.1992, 0.09716, 0.2346), (0.1992, 0.1795, 0.1795), (0.1992, 0.2346, 0.09716), (0.1062, 0.2346, -0.09716), (0.1062, 0.2539, -2.235e-08), (0.1062, 0.1795, -0.1795), (0.1062, 0.09716, -0.2346), (0.1062, -6.911e-08, -0.2539), (0.1062, -0.09716, -0.2346), (0.1062, -0.1795, -0.1795), (0.1062, -0.2346, -0.09716), (0.1062, -0.2539, 5.96e-08), (0.1062, -0.2346, 0.09716), (0.1062, -0.1795, 0.1795), (0.1062, -0.09716, 0.2346), (0.1062, 2.852e-08, 0.2539), (0.1062, 0.09716, 0.2346), (0.1062, 0.1795, 0.1795), (0.1062, 0.2346, 0.09716), (0.06934, 0.07097, -0.04742), (0.06934, 0.04742, 0.07097), (0.06934, -0.04742, -0.07097), (0.06934, -0.07097, 0.04742), (0.0229, 0.2346, -0.09716), (0.0229, 0.2539, -2.049e-08), (0.0229, 0.1795, -0.1795), (0.0229, 0.09716, -0.2346), (0.0229, -0.09716, -0.2346), (0.0229, -5.553e-08, -0.2539), (0.0229, -0.1795, -0.1795), (0.0229, -0.2346, -0.09716), (0.0229, -0.2346, 0.09716), (0.0229, -0.2539, 6.147e-08), (0.0229, -0.1795, 0.1795), (0.0229, -0.09716, 0.2346), (0.0229, 0.09716, 0.2346), (0.0229, 4.21e-08, 0.2539), (0.0229, 0.1795, 0.1795), (0.0229, 0.2346, 0.09716), (0.0229, -0.07097, 0.04742), (0.0229, -0.04742, -0.07097), (0.0229, 0.07097, -0.04742), (0.0229, 0.04742, 0.07097), (-0.1616, 0.3049, -1.49e-08), (-0.1616, 0.2817, -0.1167), (-0.1616, 0.2156, -0.2156), (-0.1616, 0.1167, -0.2817), (-0.1616, -2.634e-08, -0.3049), (-0.1616, -0.1167, -0.2817), (-0.1616, -0.2156, -0.2156), (-0.1616, -0.2817, -0.1167), (-0.1616, -0.3049, 7.451e-08), (-0.1616, -0.2817, 0.1167), (-0.1616, -0.2156, 0.2156), (-0.1616, -0.1167, 0.2817), (-0.1616, 8.791e-08, 0.3049), (-0.1616, 0.1167, 0.2817), (-0.1616, 0.2156, 0.2156), (-0.1616, 0.2817, 0.1167), (1.082e-07, 0.3049, -2.853e-08), (9.686e-08, 0.2817, -0.1167), (8.941e-08, 0.2156, -0.2156), (5.96e-08, 0.1167, -0.2817), (5.96e-08, -3.404e-08, -0.3049), (2.98e-08, -0.1167, -0.2817), (1.49e-08, -0.2156, -0.2156), (7.451e-09, -0.2817, -0.1167), (8.88e-09, -0.3049, 7.083e-08), (1.49e-08, -0.2817, 0.1167), (2.98e-08, -0.2156, 0.2156), (5.96e-08, -0.1167, 0.2817), (5.96e-08, 8.394e-08, 0.3049), (8.941e-08, 0.1167, 0.2817), (1.043e-07, 0.2156, 0.2156), (1.118e-07, 0.2817, 0.1167), (-0.1935, 0.2686, -0.1113), (-0.1935, 0.2908, -1.49e-08), (-0.1935, 0.2056, -0.2056), (-0.1935, 0.1113, -0.2686), (-0.1935, -1.883e-08, -0.2908), (-0.1935, -0.1113, -0.2686), (-0.1935, -0.2056, -0.2056), (-0.1935, -0.2686, -0.1113), (-0.1935, -0.2908, 7.451e-08), (-0.1935, -0.2686, 0.1113), (-0.1935, -0.2056, 0.2056), (-0.1935, -0.1113, 0.2686), (-0.1935, 9.082e-08, 0.2908), (-0.1935, 0.1113, 0.2686), (-0.1935, 0.2056, 0.2056), (-0.1935, 0.2686, 0.1113), (-0.1992, 0.2346, -0.09716), (-0.1992, 0.2539, -1.49e-08), (-0.1992, 0.1795, -0.1795), (-0.1992, 0.09716, -0.2346), (-0.1992, -1.19e-08, -0.2539), (-0.1992, -0.09716, -0.2346), (-0.1992, -0.1795, -0.1795), (-0.1992, -0.2346, -0.09716), (-0.1992, -0.2539, 7.451e-08), (-0.1992, -0.2346, 0.09716), (-0.1992, -0.1795, 0.1795), (-0.1992, -0.09716, 0.2346), (-0.1992, 8.573e-08, 0.2539), (-0.1992, 0.09716, 0.2346), (-0.1992, 0.1795, 0.1795), (-0.1992, 0.2346, 0.09716), (-0.1062, 0.2346, -0.09716), (-0.1062, 0.2539, -1.49e-08), (-0.1062, 0.1795, -0.1795), (-0.1062, 0.09716, -0.2346), (-0.1062, -3.45e-08, -0.2539), (-0.1062, -0.09716, -0.2346), (-0.1062, -0.1795, -0.1795), (-0.1062, -0.2346, -0.09716), (-0.1062, -0.2539, 6.706e-08), (-0.1062, -0.2346, 0.09716), (-0.1062, -0.1795, 0.1795), (-0.1062, -0.09716, 0.2346), (-0.1062, 6.313e-08, 0.2539), (-0.1062, 0.09716, 0.2346), (-0.1062, 0.1795, 0.1795), (-0.1062, 0.2346, 0.09716), (-0.06934, 0.07097, -0.04742), (-0.06934, 0.04742, 0.07097), (-0.06934, -0.04742, -0.07097), (-0.06934, -0.07097, 0.04742), (-0.0229, 0.2346, -0.09716), (-0.0229, 0.2539, -1.863e-08), (-0.0229, 0.1795, -0.1795), (-0.0229, 0.09716, -0.2346), (-0.0229, -0.09716, -0.2346), (-0.0229, -4.807e-08, -0.2539), (-0.0229, -0.1795, -0.1795), (-0.0229, -0.2346, -0.09716), (-0.0229, -0.2346, 0.09716), (-0.0229, -0.2539, 6.333e-08), (-0.0229, -0.1795, 0.1795), (-0.0229, -0.09716, 0.2346), (-0.0229, 0.09716, 0.2346), (-0.0229, 4.956e-08, 0.2539), (-0.0229, 0.1795, 0.1795), (-0.0229, 0.2346, 0.09716), (-0.0229, -0.07097, 0.04742), (-0.0229, -0.04742, -0.07097), (-0.0229, 0.07097, -0.04742), (-0.0229, 0.04742, 0.07097)], [], [(104, 0, 1, 105), (105, 1, 2, 106), (106, 2, 3, 107), (107, 3, 4, 108), (108, 4, 5, 109), (109, 5, 6, 110), (110, 6, 7, 111), (111, 7, 8, 112), (112, 8, 9, 113), (113, 9, 10, 114), (114, 10, 11, 115), (115, 11, 12, 116), (116, 12, 13, 117), (117, 13, 14, 118), (3, 2, 18, 19), (118, 14, 15, 119), (119, 15, 0, 104), (31, 30, 46, 47), (11, 10, 26, 27), (4, 3, 19, 20), (12, 11, 27, 28), (5, 4, 20, 21), (13, 12, 28, 29), (6, 5, 21, 22), (14, 13, 29, 30), (7, 6, 22, 23), (1, 0, 17, 16), (15, 14, 30, 31), (8, 7, 23, 24), (0, 15, 31, 17), (9, 8, 24, 25), (2, 1, 16, 18), (10, 9, 25, 26), (45, 44, 60, 61), (24, 23, 39, 40), (16, 17, 33, 32), (17, 31, 47, 33), (25, 24, 40, 41), (18, 16, 32, 34), (26, 25, 41, 42), (19, 18, 34, 35), (27, 26, 42, 43), (20, 19, 35, 36), (28, 27, 43, 44), (21, 20, 36, 37), (29, 28, 44, 45), (22, 21, 37, 38), (30, 29, 45, 46), (23, 22, 38, 39), (66, 55, 75, 85), (38, 37, 53, 54), (46, 45, 61, 62), (39, 38, 54, 55), (47, 46, 62, 63), (40, 39, 55, 56), (32, 33, 49, 48), (33, 47, 63, 49), (41, 40, 56, 57), (34, 32, 48, 50), (42, 41, 57, 58), (35, 34, 50, 51), (43, 42, 58, 59), (36, 35, 51, 52), (44, 43, 59, 60), (37, 36, 52, 53), (68, 69, 86, 71, 70), (59, 58, 78, 79), (55, 66, 67, 56), (51, 64, 66, 52), (56, 67, 84, 77), (65, 64, 49, 63), (59, 67, 65, 60), (67, 66, 64, 65), (51, 50, 70, 71), (77, 84, 79, 78, 76), (81, 87, 83, 82, 80), (73, 85, 75, 74, 72), (67, 59, 79, 84), (53, 52, 73, 72), (49, 64, 86, 69), (61, 60, 81, 80), (54, 53, 72, 74), (65, 63, 83, 87), (62, 61, 80, 82), (52, 66, 85, 73), (55, 54, 74, 75), (64, 51, 71, 86), (63, 62, 82, 83), (60, 65, 87, 81), (48, 49, 69, 68), (57, 56, 77, 76), (50, 48, 68, 70), (58, 57, 76, 78), (104, 105, 89, 88), (105, 106, 90, 89), (106, 107, 91, 90), (107, 108, 92, 91), (108, 109, 93, 92), (109, 110, 94, 93), (110, 111, 95, 94), (111, 112, 96, 95), (112, 113, 97, 96), (113, 114, 98, 97), (114, 115, 99, 98), (115, 116, 100, 99), (116, 117, 101, 100), (117, 118, 102, 101), (91, 123, 122, 90), (118, 119, 103, 102), (119, 104, 88, 103), (135, 151, 150, 134), (99, 131, 130, 98), (92, 124, 123, 91), (100, 132, 131, 99), (93, 125, 124, 92), (101, 133, 132, 100), (94, 126, 125, 93), (102, 134, 133, 101), (95, 127, 126, 94), (89, 120, 121, 88), (103, 135, 134, 102), (96, 128, 127, 95), (88, 121, 135, 103), (97, 129, 128, 96), (90, 122, 120, 89), (98, 130, 129, 97), (149, 165, 164, 148), (128, 144, 143, 127), (120, 136, 137, 121), (121, 137, 151, 135), (129, 145, 144, 128), (122, 138, 136, 120), (130, 146, 145, 129), (123, 139, 138, 122), (131, 147, 146, 130), (124, 140, 139, 123), (132, 148, 147, 131), (125, 141, 140, 124), (133, 149, 148, 132), (126, 142, 141, 125), (134, 150, 149, 133), (127, 143, 142, 126), (170, 189, 179, 159), (142, 158, 157, 141), (150, 166, 165, 149), (143, 159, 158, 142), (151, 167, 166, 150), (144, 160, 159, 143), (136, 152, 153, 137), (137, 153, 167, 151), (145, 161, 160, 144), (138, 154, 152, 136), (146, 162, 161, 145), (139, 155, 154, 138), (147, 163, 162, 146), (140, 156, 155, 139), (148, 164, 163, 147), (141, 157, 156, 140), (172, 174, 175, 190, 173), (163, 183, 182, 162), (159, 160, 171, 170), (155, 156, 170, 168), (160, 181, 188, 171), (169, 167, 153, 168), (163, 164, 169, 171), (171, 169, 168, 170), (155, 175, 174, 154), (181, 180, 182, 183, 188), (185, 184, 186, 187, 191), (177, 176, 178, 179, 189), (171, 188, 183, 163), (157, 176, 177, 156), (153, 173, 190, 168), (165, 184, 185, 164), (158, 178, 176, 157), (169, 191, 187, 167), (166, 186, 184, 165), (156, 177, 189, 170), (159, 179, 178, 158), (168, 190, 175, 155), (167, 187, 186, 166), (164, 185, 191, 169), (152, 172, 173, 153), (161, 180, 181, 160), (154, 174, 172, 152), (162, 182, 180, 161)])
me_cylinder_001.polygons.foreach_set('material_index', [0, 0, 0, 0, 0, 0, 0, 0, 0, 0, 0, 0, 0, 0, 0, 0, 0, 0, 0, 0, 0, 0, 0, 0, 0, 0, 0, 0, 0, 0, 0, 0, 0, 1, 0, 0, 0, 0, 0, 0, 0, 0, 0, 0, 0, 0, 0, 0, 0, 1, 1, 1, 1, 1, 1, 1, 1, 1, 1, 1, 1, 1, 1, 1, 1, 1, 1, 0, 0, 1, 0, 0, 0, 1, 1, 1, 1, 1, 1, 1, 1, 1, 1, 1, 1, 1, 1, 1, 1, 1, 1, 1, 1, 0, 0, 0, 0, 0, 0, 0, 0, 0, 0, 0, 0, 0, 0, 0, 0, 0, 0, 0, 0, 0, 0, 0, 0, 0, 0, 0, 0, 0, 0, 0, 0, 0, 0, 0, 0, 0, 0, 0, 0, 0, 0, 0, 0, 0, 0, 0, 0, 0, 0, 0, 0, 0, 0, 0, 0, 0, 0, 0, 0, 0, 0, 0, 0, 0, 0, 0, 0, 0, 0, 0, 0, 0, 0, 0, 0, 0, 0, 0, 0, 0, 0, 0, 0, 0, 0, 0, 0, 0, 0, 0, 0, 0])
me_cylinder_001.materials.append(mat_black)
me_cylinder_001.materials.append(mat_chrome)
me_cylinder_001.materials.append(mat_car)
me_cylinder_001.use_remesh_preserve_volume = False
me_cylinder_001.use_remesh_preserve_attributes = False
me_cylinder_001.use_mirror_vertex_groups = False
me_cylinder_001.update()
me_cylinder = bpy.data.meshes.new('Cylinder')
me_cylinder.from_pydata([(0.1616, -0.3049, 8.494e-07), (0.1616, -0.2817, 0.1167), (0.1616, -0.2156, 0.2156), (0.1616, -0.1167, 0.2817), (0.1616, 1.521e-08, 0.3049), (0.1616, 0.1167, 0.2817), (0.1616, 0.2156, 0.2156), (0.1616, 0.2817, 0.1167), (0.1616, 0.3049, 7.451e-07), (0.1616, 0.2817, -0.1167), (0.1616, 0.2156, -0.2156), (0.1616, 0.1167, -0.2817), (0.1616, -9.905e-08, -0.3049), (0.1616, -0.1167, -0.2817), (0.1616, -0.2156, -0.2156), (0.1616, -0.2817, -0.1167), (0.1935, -0.2686, 0.1113), (0.1935, -0.2908, 8.494e-07), (0.1935, -0.2056, 0.2056), (0.1935, -0.1113, 0.2686), (0.1935, 4.897e-09, 0.2908), (0.1935, 0.1113, 0.2686), (0.1935, 0.2056, 0.2056), (0.1935, 0.2686, 0.1113), (0.1935, 0.2908, 7.451e-07), (0.1935, 0.2686, -0.1113), (0.1935, 0.2056, -0.2056), (0.1935, 0.1113, -0.2686), (0.1935, -1.048e-07, -0.2908), (0.1935, -0.1113, -0.2686), (0.1935, -0.2056, -0.2056), (0.1935, -0.2686, -0.1113), (0.1992, -0.2346, 0.09716), (0.1992, -0.2539, 8.345e-07), (0.1992, -0.1795, 0.1795), (0.1992, -0.09716, 0.2346), (0.1992, -2.528e-09, 0.2539), (0.1992, 0.09716, 0.2346), (0.1992, 0.1795, 0.1795), (0.1992, 0.2346, 0.09716), (0.1992, 0.2539, 7.6e-07), (0.1992, 0.2346, -0.09716), (0.1992, 0.1795, -0.1795), (0.1992, 0.09716, -0.2346), (0.1992, -1.002e-07, -0.2539), (0.1992, -0.09716, -0.2346), (0.1992, -0.1795, -0.1795), (0.1992, -0.2346, -0.09716), (0.1062, -0.2346, 0.09716), (0.1062, -0.2539, 8.345e-07), (0.1062, -0.1795, 0.1795), (0.1062, -0.09716, 0.2346), (0.1062, 2.82e-08, 0.2539), (0.1062, 0.09716, 0.2346), (0.1062, 0.1795, 0.1795), (0.1062, 0.2346, 0.09716), (0.1062, 0.2539, 7.525e-07), (0.1062, 0.2346, -0.09716), (0.1062, 0.1795, -0.1795), (0.1062, 0.09716, -0.2346), (0.1062, -6.943e-08, -0.2539), (0.1062, -0.09716, -0.2346), (0.1062, -0.1795, -0.1795), (0.1062, -0.2346, -0.09716), (0.06934, -0.07097, 0.04742), (0.06934, -0.04742, -0.07097), (0.06934, 0.04742, 0.07097), (0.06934, 0.07097, -0.04742), (0.0229, -0.2346, 0.09716), (0.0229, -0.2539, 8.326e-07), (0.0229, -0.1795, 0.1795), (0.0229, -0.09716, 0.2346), (0.0229, 0.09716, 0.2346), (0.0229, 4.906e-08, 0.2539), (0.0229, 0.1795, 0.1795), (0.0229, 0.2346, 0.09716), (0.0229, 0.2346, -0.09716), (0.0229, 0.2539, 7.488e-07), (0.0229, 0.1795, -0.1795), (0.0229, 0.09716, -0.2346), (0.0229, -0.09716, -0.2346), (0.0229, -4.857e-08, -0.2539), (0.0229, -0.1795, -0.1795), (0.0229, -0.2346, -0.09716), (0.0229, 0.07097, -0.04742), (0.0229, 0.04742, 0.07097), (0.0229, -0.07097, 0.04742), (0.0229, -0.04742, -0.07097), (-0.1616, -0.3049, 8.345e-07), (-0.1616, -0.2817, 0.1167), (-0.1616, -0.2156, 0.2156), (-0.1616, -0.1167, 0.2817), (-0.1616, 9.61e-08, 0.3049), (-0.1616, 0.1167, 0.2817), (-0.1616, 0.2156, 0.2156), (-0.1616, 0.2817, 0.1167), (-0.1616, 0.3049, 7.302e-07), (-0.1616, 0.2817, -0.1167), (-0.1616, 0.2156, -0.2156), (-0.1616, 0.1167, -0.2817), (-0.1616, -1.816e-08, -0.3049), (-0.1616, -0.1167, -0.2817), (-0.1616, -0.2156, -0.2156), (-0.1616, -0.2817, -0.1167), (2.002e-07, -0.3049, 8.393e-07), (2.012e-07, -0.2817, 0.1167), (2.086e-07, -0.2156, 0.2156), (2.384e-07, -0.1167, 0.2817), (2.682e-07, 3.703e-08, 0.3049), (2.98e-07, 0.1167, 0.2817), (3.278e-07, 0.2156, 0.2156), (3.427e-07, 0.2817, 0.1167), (3.529e-07, 0.3049, 7.399e-07), (3.502e-07, 0.2817, -0.1167), (3.427e-07, 0.2156, -0.2156), (3.278e-07, 0.1167, -0.2817), (2.98e-07, -8.095e-08, -0.3049), (2.682e-07, -0.1167, -0.2817), (2.384e-07, -0.2156, -0.2156), (2.086e-07, -0.2817, -0.1167), (-0.1935, -0.2686, 0.1113), (-0.1935, -0.2908, 8.345e-07), (-0.1935, -0.2056, 0.2056), (-0.1935, -0.1113, 0.2686), (-0.1935, 1.018e-07, 0.2908), (-0.1935, 0.1113, 0.2686), (-0.1935, 0.2056, 0.2056), (-0.1935, 0.2686, 0.1113), (-0.1935, 0.2908, 7.302e-07), (-0.1935, 0.2686, -0.1113), (-0.1935, 0.2056, -0.2056), (-0.1935, 0.1113, -0.2686), (-0.1935, -7.846e-09, -0.2908), (-0.1935, -0.1113, -0.2686), (-0.1935, -0.2056, -0.2056), (-0.1935, -0.2686, -0.1113), (-0.1992, -0.2346, 0.09716), (-0.1992, -0.2539, 8.196e-07), (-0.1992, -0.1795, 0.1795), (-0.1992, -0.09716, 0.2346), (-0.1992, 9.721e-08, 0.2539), (-0.1992, 0.09716, 0.2346), (-0.1992, 0.1795, 0.1795), (-0.1992, 0.2346, 0.09716), (-0.1992, 0.2539, 7.451e-07), (-0.1992, 0.2346, -0.09716), (-0.1992, 0.1795, -0.1795), (-0.1992, 0.09716, -0.2346), (-0.1992, -4.208e-10, -0.2539), (-0.1992, -0.09716, -0.2346), (-0.1992, -0.1795, -0.1795), (-0.1992, -0.2346, -0.09716), (-0.1062, -0.2346, 0.09716), (-0.1062, -0.2539, 8.27e-07), (-0.1062, -0.1795, 0.1795), (-0.1062, -0.09716, 0.2346), (-0.1062, 8.138e-08, 0.2539), (-0.1062, 0.09716, 0.2346), (-0.1062, 0.1795, 0.1795), (-0.1062, 0.2346, 0.09716), (-0.1062, 0.2539, 7.451e-07), (-0.1062, 0.2346, -0.09716), (-0.1062, 0.1795, -0.1795), (-0.1062, 0.09716, -0.2346), (-0.1062, -1.625e-08, -0.2539), (-0.1062, -0.09716, -0.2346), (-0.1062, -0.1795, -0.1795), (-0.1062, -0.2346, -0.09716), (-0.06934, -0.07097, 0.04742), (-0.06934, -0.04742, -0.07097), (-0.06934, 0.04742, 0.07097), (-0.06934, 0.07097, -0.04742), (-0.0229, -0.2346, 0.09716), (-0.0229, -0.2539, 8.307e-07), (-0.0229, -0.1795, 0.1795), (-0.0229, -0.09716, 0.2346), (-0.0229, 0.09716, 0.2346), (-0.0229, 6.052e-08, 0.2539), (-0.0229, 0.1795, 0.1795), (-0.0229, 0.2346, 0.09716), (-0.0229, 0.2346, -0.09716), (-0.0229, 0.2539, 7.469e-07), (-0.0229, 0.1795, -0.1795), (-0.0229, 0.09716, -0.2346), (-0.0229, -0.09716, -0.2346), (-0.0229, -3.711e-08, -0.2539), (-0.0229, -0.1795, -0.1795), (-0.0229, -0.2346, -0.09716), (-0.0229, 0.07097, -0.04742), (-0.0229, 0.04742, 0.07097), (-0.0229, -0.07097, 0.04742), (-0.0229, -0.04742, -0.07097)], [], [(104, 0, 1, 105), (105, 1, 2, 106), (106, 2, 3, 107), (107, 3, 4, 108), (108, 4, 5, 109), (109, 5, 6, 110), (110, 6, 7, 111), (111, 7, 8, 112), (112, 8, 9, 113), (113, 9, 10, 114), (114, 10, 11, 115), (115, 11, 12, 116), (116, 12, 13, 117), (117, 13, 14, 118), (3, 2, 18, 19), (118, 14, 15, 119), (119, 15, 0, 104), (31, 30, 46, 47), (11, 10, 26, 27), (4, 3, 19, 20), (12, 11, 27, 28), (5, 4, 20, 21), (13, 12, 28, 29), (6, 5, 21, 22), (14, 13, 29, 30), (7, 6, 22, 23), (1, 0, 17, 16), (15, 14, 30, 31), (8, 7, 23, 24), (0, 15, 31, 17), (9, 8, 24, 25), (2, 1, 16, 18), (10, 9, 25, 26), (45, 44, 60, 61), (24, 23, 39, 40), (16, 17, 33, 32), (17, 31, 47, 33), (25, 24, 40, 41), (18, 16, 32, 34), (26, 25, 41, 42), (19, 18, 34, 35), (27, 26, 42, 43), (20, 19, 35, 36), (28, 27, 43, 44), (21, 20, 36, 37), (29, 28, 44, 45), (22, 21, 37, 38), (30, 29, 45, 46), (23, 22, 38, 39), (66, 55, 75, 85), (38, 37, 53, 54), (46, 45, 61, 62), (39, 38, 54, 55), (47, 46, 62, 63), (40, 39, 55, 56), (32, 33, 49, 48), (33, 47, 63, 49), (41, 40, 56, 57), (34, 32, 48, 50), (42, 41, 57, 58), (35, 34, 50, 51), (43, 42, 58, 59), (36, 35, 51, 52), (44, 43, 59, 60), (37, 36, 52, 53), (68, 69, 86, 71, 70), (59, 58, 78, 79), (55, 66, 67, 56), (51, 64, 66, 52), (56, 67, 84, 77), (65, 64, 49, 63), (59, 67, 65, 60), (67, 66, 64, 65), (51, 50, 70, 71), (77, 84, 79, 78, 76), (81, 87, 83, 82, 80), (73, 85, 75, 74, 72), (67, 59, 79, 84), (53, 52, 73, 72), (49, 64, 86, 69), (61, 60, 81, 80), (54, 53, 72, 74), (65, 63, 83, 87), (62, 61, 80, 82), (52, 66, 85, 73), (55, 54, 74, 75), (64, 51, 71, 86), (63, 62, 82, 83), (60, 65, 87, 81), (48, 49, 69, 68), (57, 56, 77, 76), (50, 48, 68, 70), (58, 57, 76, 78), (104, 105, 89, 88), (105, 106, 90, 89), (106, 107, 91, 90), (107, 108, 92, 91), (108, 109, 93, 92), (109, 110, 94, 93), (110, 111, 95, 94), (111, 112, 96, 95), (112, 113, 97, 96), (113, 114, 98, 97), (114, 115, 99, 98), (115, 116, 100, 99), (116, 117, 101, 100), (117, 118, 102, 101), (91, 123, 122, 90), (118, 119, 103, 102), (119, 104, 88, 103), (135, 151, 150, 134), (99, 131, 130, 98), (92, 124, 123, 91), (100, 132, 131, 99), (93, 125, 124, 92), (101, 133, 132, 100), (94, 126, 125, 93), (102, 134, 133, 101), (95, 127, 126, 94), (89, 120, 121, 88), (103, 135, 134, 102), (96, 128, 127, 95), (88, 121, 135, 103), (97, 129, 128, 96), (90, 122, 120, 89), (98, 130, 129, 97), (149, 165, 164, 148), (128, 144, 143, 127), (120, 136, 137, 121), (121, 137, 151, 135), (129, 145, 144, 128), (122, 138, 136, 120), (130, 146, 145, 129), (123, 139, 138, 122), (131, 147, 146, 130), (124, 140, 139, 123), (132, 148, 147, 131), (125, 141, 140, 124), (133, 149, 148, 132), (126, 142, 141, 125), (134, 150, 149, 133), (127, 143, 142, 126), (170, 189, 179, 159), (142, 158, 157, 141), (150, 166, 165, 149), (143, 159, 158, 142), (151, 167, 166, 150), (144, 160, 159, 143), (136, 152, 153, 137), (137, 153, 167, 151), (145, 161, 160, 144), (138, 154, 152, 136), (146, 162, 161, 145), (139, 155, 154, 138), (147, 163, 162, 146), (140, 156, 155, 139), (148, 164, 163, 147), (141, 157, 156, 140), (172, 174, 175, 190, 173), (163, 183, 182, 162), (159, 160, 171, 170), (155, 156, 170, 168), (160, 181, 188, 171), (169, 167, 153, 168), (163, 164, 169, 171), (171, 169, 168, 170), (155, 175, 174, 154), (181, 180, 182, 183, 188), (185, 184, 186, 187, 191), (177, 176, 178, 179, 189), (171, 188, 183, 163), (157, 176, 177, 156), (153, 173, 190, 168), (165, 184, 185, 164), (158, 178, 176, 157), (169, 191, 187, 167), (166, 186, 184, 165), (156, 177, 189, 170), (159, 179, 178, 158), (168, 190, 175, 155), (167, 187, 186, 166), (164, 185, 191, 169), (152, 172, 173, 153), (161, 180, 181, 160), (154, 174, 172, 152), (162, 182, 180, 161)])
me_cylinder.polygons.foreach_set('material_index', [0, 0, 0, 0, 0, 0, 0, 0, 0, 0, 0, 0, 0, 0, 0, 0, 0, 0, 0, 0, 0, 0, 0, 0, 0, 0, 0, 0, 0, 0, 0, 0, 0, 1, 0, 0, 0, 0, 0, 0, 0, 0, 0, 0, 0, 0, 0, 0, 0, 1, 1, 1, 1, 1, 1, 1, 1, 1, 1, 1, 1, 1, 1, 1, 1, 1, 1, 0, 0, 1, 0, 0, 0, 1, 1, 1, 1, 1, 1, 1, 1, 1, 1, 1, 1, 1, 1, 1, 1, 1, 1, 1, 1, 0, 0, 0, 0, 0, 0, 0, 0, 0, 0, 0, 0, 0, 0, 0, 0, 0, 0, 0, 0, 0, 0, 0, 0, 0, 0, 0, 0, 0, 0, 0, 0, 0, 0, 0, 0, 0, 0, 0, 0, 0, 0, 0, 0, 0, 0, 0, 0, 0, 0, 0, 0, 0, 0, 0, 0, 0, 0, 0, 0, 0, 0, 0, 0, 0, 0, 0, 0, 0, 0, 0, 0, 0, 0, 0, 0, 0, 0, 0, 0, 0, 0, 0, 0, 0, 0, 0, 0, 0, 0, 0, 0, 0])
me_cylinder.materials.append(mat_black)
me_cylinder.materials.append(mat_chrome)
me_cylinder.materials.append(mat_car)
me_cylinder.use_remesh_preserve_volume = False
me_cylinder.use_remesh_preserve_attributes = False
me_cylinder.use_mirror_vertex_groups = False
me_cylinder.update()
me_cube = bpy.data.meshes.new('Cube')
me_cube.from_pydata([(0.8193, 1.662, -0.2926), (0.8193, -1.845, -0.3133), (0.527, 1.944, 0.2328), (0.4609, -1.72, 0.1498), (0.8193, 1.388, -0.3841), (0.8193, 0.5881, -0.3841), (0.8193, -0.2119, -0.3841), (0.8193, -1.012, -0.3841), (0.6642, -1.928, 0.06146), (0.8107, -2.018, -0.0007346), (0.5097, -1.012, -0.4851), (0.4973, -0.2119, -0.487), (0.6696, 1.126, 0.458), (0.6854, 0.7212, 0.5233), (0.6854, -0.1759, 0.497), (0.4609, -0.6775, 0.2598), (0.4973, 0.5881, -0.487), (1.0, 1.873, -0.0007346), (1.0, -1.63, -0.0007346), (0.4973, 1.388, -0.487), (0.3324, -1.72, 0.1051), (0.6642, -1.94, -0.2304), (0.6642, 2.228, 0.1217), (0.8107, 2.113, -0.03945), (1.0, 1.388, -0.0007346), (1.0, 0.5881, -0.0007346), (1.0, -0.2119, -0.0007346), (1.0, -1.012, -0.0007346), (0.3324, -0.6775, 0.2669), (0.8193, 1.873, 0.1604), (0.8193, -1.617, 0.06146), (0.3553, -0.1759, 0.5568), (0.3553, 0.729, 0.5831), (0.3425, 1.126, 0.5178), (0.2651, 1.944, 0.2568), (0.6642, 1.845, -0.342), (0.8734, 1.388, 0.2102), (0.8734, 0.9978, 0.2196), (0.8412, -0.2612, 0.2541), (0.7225, -0.5693, 0.2485), (1.0, 0.8143, -0.0007346), (0.8888, 0.5881, -0.2367), (0.9104, 1.388, -0.1908), (1.0, 1.171, -0.0007346), (0.9093, -1.012, -0.1932), (1.0, -1.214, -0.0007346), (0.5098, -1.703, -0.4121), (1.0, -1.488, -0.0007346), (0.9246, -1.626, -0.1167), (0.8212, 0.5881, -0.4506), (0.8212, -0.2119, -0.4506), (0.8212, -1.012, -0.4506), (0.6878, -0.2119, -0.4506), (0.6878, -1.012, -0.4506), (0.6878, 0.5881, -0.4506), (0.5379, -1.012, -0.0197), (0.5379, 0.5881, -0.0197), (0.5379, 1.388, -0.0197), (0.5629, -1.626, 0.1057), (0.6854, -0.02847, 0.4987), (0.8433, -0.1081, 0.2518), (0.8692, 0.8903, 0.2241), (0.6854, 0.6816, 0.5218), (0.5515, 1.812, 0.2715), (0.8473, 1.622, 0.1862), (0.2763, 1.829, 0.3253), (0.8734, 1.095, 0.2143), (0.3505, 0.8788, 0.5585), (0.6792, 0.8799, 0.4977), (0.7882, -2.018, -0.03601), (0.975, -1.659, -0.0325), (0.7531, 2.113, -0.03945), (0.6483, 2.2, 0.08243), (0.6128, 2.2, 0.08194), (0.7043, 2.113, -0.03945), (-0.8193, 1.662, -0.2926), (-0.8193, -1.845, -0.3133), (-0.527, 1.944, 0.2328), (-0.4609, -1.72, 0.1498), (-0.8193, 1.388, -0.3841), (-0.8193, 0.5881, -0.3841), (-0.8193, -0.2119, -0.3841), (-0.8193, -1.012, -0.3841), (-0.6642, -1.928, 0.06146), (-0.8107, -2.018, -0.0007346), (-0.5097, -1.012, -0.4851), (-0.4973, -0.2119, -0.487), (-0.6696, 1.126, 0.458), (-0.6854, 0.7212, 0.5233), (-0.6854, -0.1759, 0.497), (-0.4609, -0.6775, 0.2598), (-0.4973, 0.5881, -0.487), (-1.0, 1.873, -0.0007346), (-1.0, -1.63, -0.0007346), (-0.4973, 1.388, -0.487), (-0.3324, -1.72, 0.1051), (-0.6642, -1.94, -0.2304), (-0.6642, 2.228, 0.1217), (-0.8107, 2.113, -0.03945), (-1.0, 1.388, -0.0007346), (-1.0, 0.5881, -0.0007346), (-1.0, -0.2119, -0.0007346), (-1.0, -1.012, -0.0007346), (-0.3324, -0.6775, 0.2669), (-0.8193, 1.873, 0.1604), (-0.8193, -1.617, 0.06146), (-0.3553, -0.1759, 0.5568), (-0.3553, 0.729, 0.5831), (-0.3425, 1.126, 0.5178), (-0.2651, 1.944, 0.2568), (-0.6642, 1.845, -0.342), (-0.8734, 1.388, 0.2102), (-0.8734, 0.9978, 0.2196), (-0.8412, -0.2612, 0.2541), (-0.7225, -0.5693, 0.2485), (0.0, 1.845, -0.3324), (2.384e-07, -2.018, -0.2304), (0.0, 1.944, 0.2568), (2.384e-07, -1.72, 0.1498), (1.192e-07, 1.126, 0.5178), (5.96e-08, 0.729, 0.5831), (1.192e-07, -0.1759, 0.5568), (1.192e-07, -0.6775, 0.2649), (0.0, 1.388, -0.487), (5.96e-08, 0.5881, -0.487), (1.192e-07, -0.2119, -0.487), (1.192e-07, -1.012, -0.4851), (2.384e-07, -2.108, -0.0007346), (0.0, 2.113, -0.03945), (2.384e-07, -1.928, 0.06146), (0.0, 2.228, 0.1217), (-1.0, 0.8143, -0.0007346), (-0.8888, 0.5881, -0.2367), (-0.9104, 1.388, -0.1908), (-1.0, 1.171, -0.0007346), (-0.9093, -1.012, -0.1932), (-1.0, -1.214, -0.0007346), (-0.5098, -1.703, -0.4121), (-1.0, -1.488, -0.0007346), (-0.9246, -1.626, -0.1167), (2.384e-07, -1.845, -0.3133), (2.384e-07, -1.94, -0.2304), (2.384e-07, -1.626, -0.4121), (-0.8212, 0.5881, -0.4506), (-0.8212, -0.2119, -0.4506), (-0.8212, -1.012, -0.4506), (-0.6878, -0.2119, -0.4506), (-0.6878, -1.012, -0.4506), (-0.6878, 0.5881, -0.4506), (0.0, 1.388, -0.3841), (5.96e-08, 0.5881, -0.3841), (1.192e-07, -1.012, -0.3841), (5.96e-08, 0.8143, -0.0007346), (5.96e-08, 0.5881, -0.2367), (0.0, 1.388, -0.1908), (1.192e-07, 1.171, -0.0007346), (1.192e-07, -1.012, -0.1932), (1.192e-07, -1.214, -0.0007346), (2.384e-07, -1.626, -0.2587), (1.192e-07, -1.488, -0.0007346), (2.384e-07, -1.626, -0.1167), (-0.5379, -1.012, -0.0197), (-0.5379, 0.5881, -0.0197), (-0.5379, 1.388, -0.0197), (-0.5629, -1.626, 0.1057), (-0.6854, -0.02847, 0.4987), (-0.8433, -0.1081, 0.2518), (-0.8692, 0.8903, 0.2241), (-0.6854, 0.6816, 0.5218), (-0.5515, 1.812, 0.2715), (-0.8473, 1.622, 0.1862), (-0.2763, 1.829, 0.3253), (0.0, 1.835, 0.3302), (-0.8734, 1.095, 0.2143), (-0.3505, 0.8788, 0.5585), (-0.6792, 0.8799, 0.4977), (5.96e-08, 0.8649, 0.5624), (2.384e-07, -2.094, -0.03591), (-0.7882, -2.018, -0.03601), (-0.975, -1.659, -0.0325), (0.0, 2.194, 0.07354), (-0.7531, 2.113, -0.03945), (-0.6483, 2.2, 0.08243), (-0.6128, 2.2, 0.08194), (-0.7043, 2.113, -0.03945), (-0.8371, 1.847, -0.174), (-0.8371, 1.879, -0.0777), (-0.8371, 2.115, -0.1507), (-0.8371, 2.115, -0.101), (0.8371, 1.847, -0.174), (0.8371, 1.879, -0.0777), (0.8371, 2.115, -0.1507), (0.8371, 2.115, -0.101), (-0.4921, 2.151, -0.1507), (-0.4921, 1.847, -0.174), (0.4921, 2.151, -0.1507), (0.4921, 1.847, -0.174), (-0.442, 2.039, -0.3109), (-0.442, 1.735, -0.3342), (0.442, 2.039, -0.3109), (0.442, 1.735, -0.3342), (0.4499, 2.132, -0.1717), (-0.4499, 2.132, -0.1717), (0.4015, 2.058, -0.2898), (-0.4015, 2.058, -0.2898), (0.4499, 2.002, -0.1717), (-0.4499, 2.002, -0.1717), (0.4015, 1.927, -0.2898), (-0.4015, 1.927, -0.2898)], [], [(28, 20, 3, 15), (22, 34, 2, 29), (39, 15, 3, 30), (130, 117, 34, 22), (29, 2, 63, 64), (36, 12, 68, 66), (37, 13, 62, 61), (38, 14, 39), (34, 65, 63, 2), (33, 67, 68, 12), (32, 31, 14, 59, 62, 13), (31, 28, 15, 14), (35, 0, 4, 19), (6, 7, 51, 50), (11, 16, 54, 52), (6, 26, 27, 44, 7), (5, 41, 25, 26, 6), (45, 44, 27), (0, 17, 24, 42, 4), (30, 3, 8), (1, 70, 69, 21), (18, 30, 8, 9), (124, 16, 11, 125), (115, 128, 74, 71, 23, 35), (35, 23, 17, 0), (117, 172, 65, 34), (120, 121, 31, 32), (115, 35, 19, 123), (26, 38, 39, 27), (25, 37, 61, 60, 38, 26), (24, 36, 66, 37, 25, 40, 43), (17, 29, 64, 36, 24), (128, 180, 73, 74), (27, 39, 30, 18, 47, 45), (23, 22, 29, 17), (125, 11, 10, 126), (9, 8, 129, 127), (21, 69, 177, 116), (122, 118, 20, 28), (123, 19, 16, 124), (121, 122, 28, 31), (119, 176, 67, 33), (8, 20, 118, 129), (46, 48, 1), (41, 40, 25), (43, 42, 24), (1, 21, 141, 140), (46, 1, 140, 142), (10, 46, 142, 126), (54, 49, 50, 52), (52, 50, 51, 53), (10, 11, 52, 53), (16, 5, 49, 54), (7, 10, 53, 51), (5, 6, 50, 49), (39, 14, 15), (4, 42, 154, 149), (48, 46, 158, 160), (43, 40, 152, 155), (41, 5, 150, 153), (44, 45, 157, 156), (45, 47, 159, 157), (42, 43, 155, 154), (40, 41, 153, 152), (47, 48, 160, 159), (7, 44, 156, 151), (46, 10, 55, 58), (16, 19, 57, 56), (1, 48, 18, 70), (18, 48, 47), (8, 3, 20), (60, 59, 14, 38), (61, 62, 59, 60), (64, 63, 12, 36), (65, 172, 119, 33), (63, 65, 33, 12), (66, 68, 13, 37), (68, 67, 32, 13), (67, 176, 120, 32), (69, 70, 18, 9), (74, 73, 72, 71), (103, 90, 78, 95), (97, 104, 77, 109), (114, 105, 78, 90), (130, 97, 109, 117), (104, 170, 169, 77), (111, 173, 175, 87), (112, 167, 168, 88), (113, 114, 89), (109, 77, 169, 171), (108, 87, 175, 174), (107, 88, 168, 165, 89, 106), (106, 89, 90, 103), (110, 94, 79, 75), (81, 144, 145, 82), (86, 146, 148, 91), (81, 82, 135, 102, 101), (80, 81, 101, 100, 132), (136, 102, 135), (75, 79, 133, 99, 92), (105, 83, 78), (76, 96, 178, 179), (93, 84, 83, 105), (124, 125, 86, 91), (115, 110, 98, 181, 184, 128), (110, 75, 92, 98), (117, 109, 171, 172), (120, 107, 106, 121), (115, 123, 94, 110), (101, 102, 114, 113), (100, 101, 113, 166, 167, 112), (99, 134, 131, 100, 112, 173, 111), (92, 99, 111, 170, 104), (128, 184, 183, 180), (102, 136, 138, 93, 105, 114), (98, 92, 104, 97), (125, 126, 85, 86), (84, 127, 129, 83), (96, 116, 177, 178), (122, 103, 95, 118), (123, 124, 91, 94), (121, 106, 103, 122), (119, 108, 174, 176), (83, 129, 118, 95), (137, 76, 139), (132, 100, 131), (134, 99, 133), (76, 140, 141, 96), (137, 142, 140, 76), (85, 126, 142, 137), (148, 146, 144, 143), (146, 147, 145, 144), (85, 147, 146, 86), (91, 148, 143, 80), (82, 145, 147, 85), (80, 143, 144, 81), (114, 90, 89), (79, 149, 154, 133), (139, 160, 158, 137), (134, 155, 152, 131), (132, 153, 150, 80), (135, 156, 157, 136), (136, 157, 159, 138), (133, 154, 155, 134), (131, 152, 153, 132), (138, 159, 160, 139), (82, 151, 156, 135), (137, 164, 161, 85), (91, 162, 163, 94), (76, 179, 93, 139), (93, 138, 139), (83, 95, 78), (166, 113, 89, 165), (167, 166, 165, 168), (170, 111, 87, 169), (171, 108, 119, 172), (169, 87, 108, 171), (173, 112, 88, 175), (175, 88, 107, 174), (174, 107, 120, 176), (178, 84, 93, 179), (116, 96, 141), (116, 141, 21), (184, 181, 182, 183), (185, 186, 188, 187), (187, 188, 192, 191), (191, 192, 190, 189), (189, 190, 186, 185), (189, 185, 194, 196), (192, 188, 186, 190), (194, 193, 197, 198), (187, 191, 195, 193), (185, 187, 193, 194), (191, 189, 196, 195), (197, 199, 200, 198), (196, 194, 198, 200), (199, 197, 204, 203), (195, 196, 200, 199), (204, 202, 206, 208), (193, 195, 201, 202), (197, 193, 202, 204), (195, 199, 203, 201), (202, 201, 205, 206), (201, 203, 207, 205), (203, 204, 208, 207)])
me_cube.polygons.foreach_set('material_index', [0, 0, 0, 0, 0, 0, 0, 1, 0, 1, 0, 1, 3, 2, 2, 0, 0, 0, 0, 0, 0, 0, 3, 0, 0, 0, 0, 3, 0, 0, 0, 0, 0, 0, 0, 3, 0, 0, 0, 3, 1, 1, 0, 3, 0, 0, 3, 3, 3, 2, 2, 2, 0, 0, 2, 1, 3, 3, 3, 3, 3, 3, 3, 3, 3, 3, 3, 3, 0, 0, 0, 0, 1, 0, 1, 1, 0, 0, 0, 4, 4, 0, 0, 0, 0, 0, 0, 0, 1, 0, 1, 0, 1, 3, 2, 2, 0, 0, 0, 0, 0, 0, 0, 3, 0, 0, 0, 0, 3, 0, 0, 0, 0, 0, 0, 0, 3, 0, 0, 0, 3, 1, 1, 0, 3, 0, 0, 3, 3, 3, 2, 2, 2, 0, 0, 2, 1, 3, 3, 3, 3, 3, 3, 3, 3, 3, 3, 3, 3, 0, 0, 0, 0, 1, 0, 1, 1, 0, 0, 0, 4, 0, 0, 4, 2, 2, 2, 2, 2, 2, 2, 2, 2, 2, 2, 2, 2, 2, 2, 2, 2, 2, 2, 2, 2])
me_cube.materials.append(mat_car)
me_cube.materials.append(mat_glass)
me_cube.materials.append(mat_chrome)
me_cube.materials.append(mat_black)
me_cube.materials.append(mat_indicator)
me_cube.materials.append(mat_headlight)
me_cube.materials.append(mat_brakelight)
me_cube.use_remesh_preserve_volume = False
me_cube.use_remesh_preserve_attributes = False
me_cube.use_mirror_vertex_groups = False
me_cube.update()

# ---- objects
ob_cube_002 = bpy.data.objects.new('Cube.002', me_cube_002)
ob_cube_001 = bpy.data.objects.new('Cube.001', me_cube_001)
ob_cylinder_003 = bpy.data.objects.new('Cylinder.003', me_cylinder_003)
ob_cylinder_002 = bpy.data.objects.new('Cylinder.002', me_cylinder_002)
ob_cylinder_001 = bpy.data.objects.new('Cylinder.001', me_cylinder_001)
ob_cylinder = bpy.data.objects.new('Cylinder', me_cylinder)
ob_cube = bpy.data.objects.new('Cube', me_cube)
ob_lamp = bpy.data.objects.new('Lamp', light_lamp)
ob_camera = bpy.data.objects.new('Camera', cam_camera)

# ---- transforms, parenting, visibility, modifiers, constraints
ob_cube_002.location = (0.0, 0.0, 0.0)
ob_cube_002.lock_rotations_4d = False
ob_cube_002.empty_display_type = 'ARROWS'
ob_cube_002.lineart.crease_threshold = 0.0
ob_cube_001.location = (0.0, 0.0, 0.0)
ob_cube_001.lock_rotations_4d = False
ob_cube_001.empty_display_type = 'ARROWS'
ob_cube_001.lineart.crease_threshold = 0.0
ob_cylinder_003.location = (-0.7561, 0.9959, -0.3692)
ob_cylinder_003.rotation_euler = (1.571, -0.0, 1.571)
ob_cylinder_003.lineart.crease_threshold = 0.0
ob_cylinder_002.location = (-0.7561, -1.354, -0.3744)
ob_cylinder_002.rotation_euler = (1.571, -0.0, 1.571)
ob_cylinder_002.lineart.crease_threshold = 0.0
ob_cylinder_001.location = (0.7639, 0.9959, -0.3692)
ob_cylinder_001.rotation_euler = (1.571, -0.0, 1.571)
ob_cylinder_001.lineart.crease_threshold = 0.0
ob_cylinder.location = (0.7639, -1.354, -0.3744)
ob_cylinder.rotation_euler = (1.571, -0.0, 1.571)
ob_cylinder.lineart.crease_threshold = 0.0
ob_cube.location = (0.0, 0.0, 0.0)
ob_cube.lock_rotations_4d = False
ob_cube.empty_display_type = 'ARROWS'
ob_cube.lineart.crease_threshold = 0.0
ob_lamp.location = (4.076, 1.005, 5.904)
ob_lamp.rotation_euler = (0.6503, 0.05522, 1.866)
ob_lamp.lock_rotations_4d = False
ob_lamp.empty_display_type = 'ARROWS'
ob_lamp.color = (0.0, 0.0, 0.0, 0.0)
ob_lamp.lineart.crease_threshold = 0.0
ob_camera.location = (7.481, -6.508, 5.344)
ob_camera.rotation_euler = (1.109, 0.0, 0.8149)
ob_camera.lock_rotations_4d = False
ob_camera.empty_display_type = 'ARROWS'
ob_camera.color = (0.0, 0.0, 0.0, 0.0)
ob_camera.display_type = 'WIRE'
ob_camera.lineart.crease_threshold = 0.0

# ---- collection membership
col_collection_1.objects.link(ob_cube_002)
col_collection_1.objects.link(ob_cube_001)
col_collection_1.objects.link(ob_cylinder_003)
col_collection_1.objects.link(ob_cylinder_002)
col_collection_1.objects.link(ob_cylinder_001)
col_collection_1.objects.link(ob_cylinder)
col_collection_1.objects.link(ob_cube)
col_collection_1.objects.link(ob_lamp)
col_collection_1.objects.link(ob_camera)

# ---- scene / render settings (as saved in the file)
scene.camera = ob_camera
scene.frame_start = 1; scene.frame_end = 250; scene.frame_set(1)
scene.render.engine = 'CYCLES'
scene.render.resolution_percentage = 50
scene.render.dither_intensity = 0.0
scene.cycles.use_denoising = False
scene.cycles.samples = 128
scene.cycles.sampling_pattern = 'TABULATED_SOBOL'
scene.cycles.use_adaptive_sampling = False
scene.cycles.use_light_tree = False
scene.cycles.blur_glossy = 0.0
scene.cycles.sample_clamp_indirect = 0.0
scene.view_settings.view_transform = 'Standard'
bpy.context.view_layer.update()
